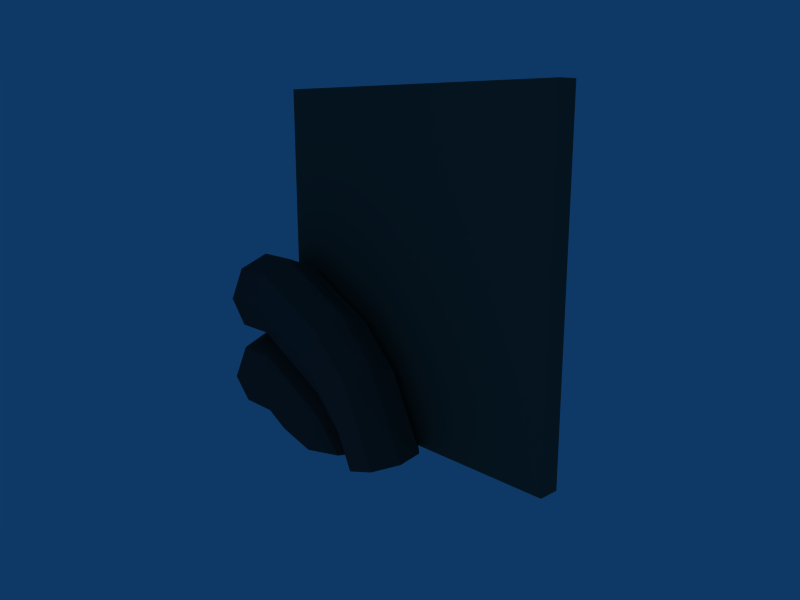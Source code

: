# Source: alcantarilla_pared9.blend  (saved by Blender 2.45.0; exported with 4.5.12 LTS)
import bpy
from mathutils import Matrix  # noqa: F401  (used for matrix-valued properties, if any)

bpy.ops.wm.read_factory_settings(use_empty=True)
scene = bpy.context.scene
scene.name = 'Scene'

# ---- collections
col_collection_1 = bpy.data.collections.new('Collection 1'); scene.collection.children.link(col_collection_1)

# ---- materials (node trees are filled in below, after node groups)
mat_material_001 = bpy.data.materials.new('Material.001')
mat_material_001.alpha_threshold = 0.0
mat_material_001.diffuse_color = (0.252, 0.2662, 0.2555, 1.0)
mat_material_001.specular_color = (0.1513, 0.15, 0.15)
mat_material_001.roughness = 0.5
mat_material_001.line_color = (0.0, 0.0, 0.0, 1.0)
mat_material = bpy.data.materials.new('Material')
mat_material.alpha_threshold = 0.0
mat_material.diffuse_color = (0.2892, 0.3301, 0.29, 1.0)
mat_material.roughness = 0.5
mat_material.line_color = (0.0, 0.0, 0.0, 1.0)

# ---- material node trees

# ---- world
world_world = bpy.data.worlds.new('World'); scene.world = world_world
world_world.color = (0.05656, 0.2208, 0.4)
world_world.use_sun_shadow = False
world_world.sun_shadow_jitter_overblur = 0.0
world_world.cycles.sampling_method = 'MANUAL'
world_world.cycles.sample_map_resolution = 256

# ---- cameras
cam_camera = bpy.data.cameras.new('Camera')
cam_camera.passepartout_alpha = 0.2
cam_camera.clip_end = 100.0
cam_camera.lens = 35.0
cam_camera.ortho_scale = 7.314
cam_camera.show_passepartout = False
cam_camera.show_safe_areas = True
cam_camera.dof.focus_distance = 0.0
cam_camera.dof.aperture_fstop = 128.0

# ---- lights
light_spot = bpy.data.lights.new('Spot', 'POINT')
light_spot.transmission_factor = 0.0
light_spot.cutoff_distance = 30.0
light_spot.energy = 100.0
light_spot.shadow_buffer_clip_start = 1.001
light_spot.shadow_soft_size = 1.0
light_spot.shadow_maximum_resolution = 0.006
light_spot.use_absolute_resolution = True
light_spot.cycles.use_multiple_importance_sampling = False

# ---- meshes
me_cylinder = bpy.data.meshes.new('Cylinder')
me_cylinder.from_pydata([(0.71, 0.71, -4.0), (1.0, -1.748e-07, -4.0), (0.71, -0.71, -4.0), (1.748e-07, -1.0, -4.0), (-0.71, -0.71, -4.0), (-1.0, -1.748e-07, -4.0), (-0.71, 0.71, -4.0), (1.748e-07, 1.0, -4.0), (0.71, 0.71, -3.0), (1.0, -1.311e-07, -3.0), (0.71, -0.71, -3.0), (1.311e-07, -1.0, -3.0), (-0.71, -0.71, -3.0), (-1.0, -1.311e-07, -3.0), (-0.71, 0.71, -3.0), (1.311e-07, 1.0, -3.0), (1.748e-07, -1.748e-07, -4.0), (4.371e-08, -4.371e-08, -1.0), (-0.71, -0.29, -1.0), (-1.0, -1.0, -1.0), (-0.71, -1.71, -1.0), (4.371e-08, -2.0, -1.0), (0.71, -1.71, -1.0), (1.0, -1.0, -1.0), (0.71, -0.29, -1.0), (0.71, -1.29, 8.742e-08), (1.0, -2.0, 1.311e-07), (0.71, -2.71, 1.495e-07), (-1.28e-16, -3.0, 1.311e-07), (-0.71, -2.71, 8.742e-08), (-1.0, -2.0, 4.371e-08), (-0.71, -1.29, 2.535e-08), (-4.266e-17, -1.0, 4.371e-08), (-2.186e-08, -3.0, 0.5), (-4.371e-08, -3.0, 1.0), (-0.71, -3.0, 0.84), (-1.0, -3.0, 0.5), (-0.71, -3.0, 0.15), (-1.28e-16, -3.0, 1.311e-07), (0.71, -3.0, 0.15), (1.0, -3.0, 0.5), (0.71, -3.0, 0.84)], [], [(16, 0, 1), (16, 1, 2), (16, 2, 3), (16, 3, 4), (16, 4, 5), (16, 5, 6), (16, 6, 7), (7, 0, 16), (0, 8, 9, 1), (1, 9, 10, 2), (2, 10, 11, 3), (3, 11, 12, 4), (4, 12, 13, 5), (5, 13, 14, 6), (6, 14, 15, 7), (8, 0, 7, 15), (8, 15, 17, 24), (15, 14, 18, 17), (14, 13, 19, 18), (13, 12, 20, 19), (12, 11, 21, 20), (11, 10, 22, 21), (10, 9, 23, 22), (9, 8, 24, 23), (23, 24, 25, 26), (22, 23, 26, 27), (21, 22, 27, 28), (20, 21, 28, 29), (19, 20, 29, 30), (18, 19, 30, 31), (17, 18, 31, 32), (24, 17, 32, 25), (25, 32, 34, 41), (32, 31, 35, 34), (31, 30, 36, 35), (30, 29, 37, 36), (29, 28, 38, 37), (28, 27, 39, 38), (27, 26, 40, 39), (26, 25, 41, 40), (33, 40, 41), (33, 39, 40), (33, 38, 39), (33, 37, 38), (33, 36, 37), (33, 35, 36), (33, 34, 35), (33, 41, 34)])
me_cylinder.materials.append(mat_material_001)
me_cylinder.use_remesh_preserve_volume = False
me_cylinder.use_remesh_preserve_attributes = False
me_cylinder.use_mirror_vertex_groups = False
me_cylinder.update()
me_cylinder_001 = bpy.data.meshes.new('Cylinder.001')
me_cylinder_001.from_pydata([(0.7, 0.7, 3.0), (1.0, 1.311e-07, 3.0), (0.7, -0.7, 3.0), (-1.311e-07, -1.0, 3.0), (-0.7, -0.7, 3.0), (-1.0, 1.311e-07, 3.0), (-0.7, 0.7, 3.0), (-1.311e-07, 1.0, 3.0), (0.7, 0.7, 4.0), (1.0, 1.748e-07, 4.0), (0.7, -0.7, 4.0), (-1.748e-07, -1.0, 4.0), (-0.7, -0.7, 4.0), (-1.0, 1.748e-07, 4.0), (-0.7, 0.7, 4.0), (-1.748e-07, 1.0, 4.0), (-1.748e-07, 1.748e-07, 4.0), (-4.371e-08, 4.371e-08, 1.0), (-0.7, -0.3, 1.0), (-1.0, -1.0, 1.0), (-0.7, -1.0, 2.4), (0.7, -1.0, 2.4), (1.0, -1.0, 1.0), (0.7, -0.3, 1.0), (0.7, -1.0, 0.3), (-0.7, -1.0, 0.3), (0.0, -1.0, 0.0), (-4.371e-08, -1.0, 1.0)], [], [(16, 9, 8), (16, 10, 9), (16, 11, 10), (16, 12, 11), (16, 13, 12), (16, 14, 13), (16, 15, 14), (16, 8, 15), (0, 8, 9, 1), (1, 9, 10, 2), (2, 10, 11, 3), (3, 11, 12, 4), (4, 12, 13, 5), (5, 13, 14, 6), (6, 14, 15, 7), (8, 0, 7, 15), (7, 0, 23, 17), (6, 7, 17, 18), (5, 6, 18, 19), (4, 5, 19, 20), (3, 4, 20), (2, 3, 21), (1, 2, 21, 22), (0, 1, 22, 23), (23, 22, 24), (19, 18, 25), (18, 17, 26, 25), (17, 23, 24, 26), (27, 24, 22), (27, 22, 21), (27, 21, 3), (27, 3, 20), (27, 20, 19), (27, 19, 25), (27, 25, 26), (26, 24, 27)])
me_cylinder_001.materials.append(mat_material_001)
me_cylinder_001.use_remesh_preserve_volume = False
me_cylinder_001.use_remesh_preserve_attributes = False
me_cylinder_001.use_mirror_vertex_groups = False
me_cylinder_001.update()
me_cube = bpy.data.meshes.new('Cube')
me_cube.from_pydata([(4.0, 0.5, -4.0), (4.0, 0.0, -4.0), (-4.0, 1.788e-07, -4.0), (-4.0, 0.5, -4.0), (4.0, 0.5, 4.0), (4.0, -5.96e-07, 4.0), (-4.0, 3.576e-07, 4.0), (-4.0, 0.5, 4.0)], [], [(0, 1, 2, 3), (4, 7, 6, 5), (0, 4, 5, 1), (1, 5, 6, 2), (2, 6, 7, 3), (4, 0, 3, 7)])
me_cube.materials.append(mat_material)
me_cube.use_remesh_preserve_volume = False
me_cube.use_remesh_preserve_attributes = False
me_cube.use_mirror_vertex_groups = False
me_cube.update()

# ---- objects
ob_cylinder_001 = bpy.data.objects.new('Cylinder.001', me_cylinder)
ob_cylinder = bpy.data.objects.new('Cylinder', me_cylinder_001)
ob_cube = bpy.data.objects.new('Cube', me_cube)
ob_lamp = bpy.data.objects.new('Lamp', light_spot)
ob_camera = bpy.data.objects.new('Camera', cam_camera)

# ---- transforms, parenting, visibility, modifiers, constraints
ob_cylinder_001.location = (0.0, -1.0, 3.0)
ob_cylinder_001.rotation_euler = (1.571, -4.266e-17, 1.571)
ob_cylinder_001.lock_rotations_4d = False
ob_cylinder_001.empty_display_type = 'ARROWS'
ob_cylinder_001.color = (0.0, 0.0, 0.0, 1.0)
ob_cylinder_001.lineart.crease_threshold = 0.0
ob_cylinder.location = (0.0, -1.0, 1.0)
ob_cylinder.rotation_euler = (1.571, -4.266e-17, 1.571)
ob_cylinder.scale = (1.0, 1.0, -1.0)
ob_cylinder.lock_rotations_4d = False
ob_cylinder.empty_display_type = 'ARROWS'
ob_cylinder.color = (0.0, 0.0, 0.0, 1.0)
ob_cylinder.lineart.crease_threshold = 0.0
ob_cube.location = (0.0, 0.0, 4.0)
ob_cube.lock_rotations_4d = False
ob_cube.empty_display_type = 'ARROWS'
ob_cube.color = (0.0, 0.0, 0.0, 1.0)
ob_cube.lineart.crease_threshold = 0.0
ob_lamp.location = (8.076, -9.995, 5.904)
ob_lamp.rotation_euler = (0.6503, 0.05522, 1.866)
ob_lamp.lock_rotations_4d = False
ob_lamp.empty_display_type = 'ARROWS'
ob_lamp.color = (0.0, 0.0, 0.0, 0.0)
ob_lamp.lineart.crease_threshold = 0.0
ob_camera.location = (12.48, -11.51, 7.344)
ob_camera.rotation_euler = (1.339, 0.001715, 0.8297)
ob_camera.lock_rotations_4d = False
ob_camera.empty_display_type = 'ARROWS'
ob_camera.color = (0.0, 0.0, 0.0, 0.0)
ob_camera.display_type = 'WIRE'
ob_camera.lineart.crease_threshold = 0.0

# ---- collection membership
col_collection_1.objects.link(ob_cylinder_001)
col_collection_1.objects.link(ob_cylinder)
col_collection_1.objects.link(ob_cube)
col_collection_1.objects.link(ob_lamp)
col_collection_1.objects.link(ob_camera)

# ---- scene / render settings (as saved in the file)
scene.camera = ob_camera
scene.frame_start = 1; scene.frame_end = 250; scene.frame_set(1)
scene.render.engine = 'BLENDER_EEVEE_NEXT'
scene.render.image_settings.file_format = 'JPEG'
scene.render.image_settings.color_mode = 'RGB'
scene.render.image_settings.compression = 90
scene.render.resolution_x = 800
scene.render.resolution_y = 600
scene.render.pixel_aspect_x = 100.0
scene.render.pixel_aspect_y = 100.0
scene.render.fps = 25
scene.render.dither_intensity = 0.0
scene.render.use_compositing = False
scene.render.use_sequencer = False
scene.render.bake_margin = 2
scene.render.bake_bias = 0.0
scene.render.use_stamp_time = False
scene.render.use_stamp_date = False
scene.render.use_stamp_frame = False
scene.render.use_stamp_camera = False
scene.render.use_stamp_scene = False
scene.render.use_stamp_filename = False
scene.render.use_stamp_render_time = False
scene.render.stamp_font_size = 0
scene.cycles.use_denoising = False
scene.cycles.samples = 10
scene.cycles.sampling_pattern = 'TABULATED_SOBOL'
scene.cycles.light_sampling_threshold = 0.0
scene.cycles.use_adaptive_sampling = False
scene.cycles.use_light_tree = False
scene.cycles.blur_glossy = 0.0
scene.cycles.volume_bounces = 1
scene.cycles.pixel_filter_type = 'GAUSSIAN'
scene.cycles.sample_clamp_indirect = 0.0
scene.view_settings.view_transform = 'Raw'
bpy.context.view_layer.update()
